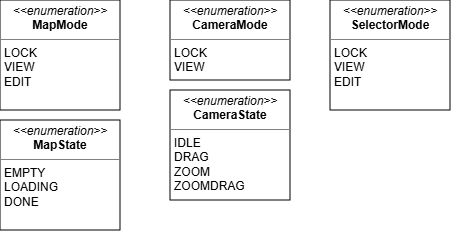

The diagram above was exported from draw.io. Its source (the exported page's mxGraphModel, read from the mxfile embedded in the PNG):
<mxGraphModel dx="632" dy="382" grid="1" gridSize="10" guides="1" tooltips="1" connect="1" arrows="1" fold="1" page="1" pageScale="1" pageWidth="850" pageHeight="1100" math="0" shadow="0">
  <root>
    <mxCell id="0" />
    <mxCell id="1" parent="0" />
    <mxCell id="8vHlesNB904Cr-CsyZCu-1" parent="1" style="verticalAlign=top;align=left;overflow=fill;html=1;whiteSpace=wrap;" value="&lt;p style=&quot;margin:0px;margin-top:4px;text-align:center;&quot;&gt;&lt;i&gt;&amp;lt;&amp;lt;enumeration&amp;gt;&amp;gt;&lt;/i&gt;&lt;br&gt;&lt;b&gt;MapMode&lt;/b&gt;&lt;/p&gt;&lt;hr size=&quot;1&quot; style=&quot;border-style:solid;&quot;&gt;&lt;p style=&quot;margin:0px;margin-left:4px;&quot;&gt;LOCK&lt;/p&gt;&lt;p style=&quot;margin:0px;margin-left:4px;&quot;&gt;VIEW&lt;/p&gt;&lt;p style=&quot;margin:0px;margin-left:4px;&quot;&gt;EDIT&lt;/p&gt;" vertex="1">
      <mxGeometry height="110" width="120" x="10" y="10" as="geometry" />
    </mxCell>
    <mxCell id="8vHlesNB904Cr-CsyZCu-3" parent="1" style="verticalAlign=top;align=left;overflow=fill;html=1;whiteSpace=wrap;" value="&lt;p style=&quot;margin:0px;margin-top:4px;text-align:center;&quot;&gt;&lt;i&gt;&amp;lt;&amp;lt;enumeration&amp;gt;&amp;gt;&lt;/i&gt;&lt;br&gt;&lt;b&gt;MapState&lt;/b&gt;&lt;/p&gt;&lt;hr size=&quot;1&quot; style=&quot;border-style:solid;&quot;&gt;&lt;p style=&quot;margin:0px;margin-left:4px;&quot;&gt;EMPTY&lt;br&gt;LOADING&lt;br&gt;DONE&lt;/p&gt;" vertex="1">
      <mxGeometry height="110" width="120" x="10" y="130" as="geometry" />
    </mxCell>
    <mxCell id="8vHlesNB904Cr-CsyZCu-4" parent="1" style="verticalAlign=top;align=left;overflow=fill;html=1;whiteSpace=wrap;" value="&lt;p style=&quot;margin:0px;margin-top:4px;text-align:center;&quot;&gt;&lt;i&gt;&amp;lt;&amp;lt;enumeration&amp;gt;&amp;gt;&lt;/i&gt;&lt;br&gt;&lt;b&gt;CameraMode&lt;/b&gt;&lt;/p&gt;&lt;hr size=&quot;1&quot; style=&quot;border-style:solid;&quot;&gt;&lt;p style=&quot;margin:0px;margin-left:4px;&quot;&gt;LOCK&lt;/p&gt;&lt;p style=&quot;margin:0px;margin-left:4px;&quot;&gt;VIEW&lt;/p&gt;" vertex="1">
      <mxGeometry height="80" width="120" x="180" y="10" as="geometry" />
    </mxCell>
    <mxCell id="8vHlesNB904Cr-CsyZCu-5" parent="1" style="verticalAlign=top;align=left;overflow=fill;html=1;whiteSpace=wrap;" value="&lt;p style=&quot;margin:0px;margin-top:4px;text-align:center;&quot;&gt;&lt;i&gt;&amp;lt;&amp;lt;enumeration&amp;gt;&amp;gt;&lt;/i&gt;&lt;br&gt;&lt;b&gt;CameraState&lt;/b&gt;&lt;/p&gt;&lt;hr size=&quot;1&quot; style=&quot;border-style:solid;&quot;&gt;&lt;p style=&quot;margin:0px;margin-left:4px;&quot;&gt;IDLE&lt;br&gt;DRAG&lt;br&gt;ZOOM&lt;br&gt;ZOOMDRAG&lt;/p&gt;" vertex="1">
      <mxGeometry height="110" width="120" x="180" y="100" as="geometry" />
    </mxCell>
    <mxCell id="8vHlesNB904Cr-CsyZCu-6" parent="1" style="verticalAlign=top;align=left;overflow=fill;html=1;whiteSpace=wrap;" value="&lt;p style=&quot;margin:0px;margin-top:4px;text-align:center;&quot;&gt;&lt;i&gt;&amp;lt;&amp;lt;enumeration&amp;gt;&amp;gt;&lt;/i&gt;&lt;br&gt;&lt;b&gt;SelectorMode&lt;/b&gt;&lt;/p&gt;&lt;hr size=&quot;1&quot; style=&quot;border-style:solid;&quot;&gt;&lt;p style=&quot;margin:0px;margin-left:4px;&quot;&gt;LOCK&lt;/p&gt;&lt;p style=&quot;margin:0px;margin-left:4px;&quot;&gt;VIEW&lt;/p&gt;&lt;p style=&quot;margin:0px;margin-left:4px;&quot;&gt;EDIT&lt;/p&gt;" vertex="1">
      <mxGeometry height="110" width="120" x="340" y="10" as="geometry" />
    </mxCell>
  </root>
</mxGraphModel>